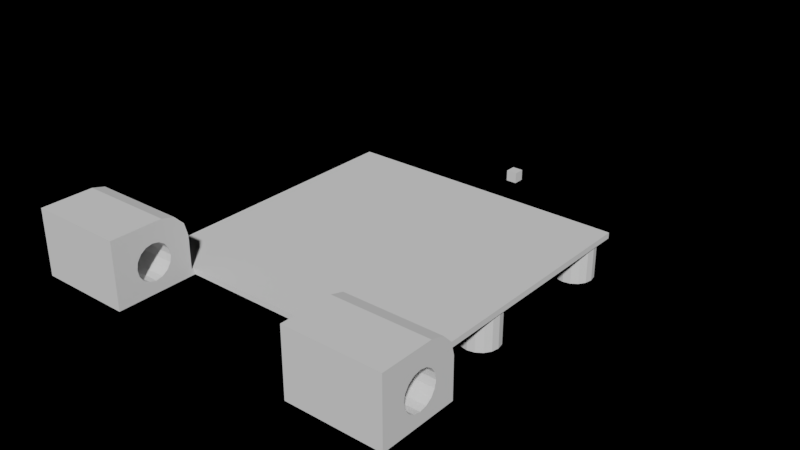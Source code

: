 # Source: camera.blend  (saved by Blender 2.79.0; exported with 4.5.12 LTS)
import bpy
from mathutils import Matrix  # noqa: F401  (used for matrix-valued properties, if any)

bpy.ops.wm.read_factory_settings(use_empty=True)
scene = bpy.context.scene
scene.name = 'Scene'

# ---- collections
col_collection_1 = bpy.data.collections.new('Collection 1'); scene.collection.children.link(col_collection_1)

# ---- world
world_world = bpy.data.worlds.new('World'); scene.world = world_world
world_world.use_nodes = True; world_world.node_tree.nodes.clear()
_N = world_world.node_tree.nodes; _L = world_world.node_tree.links
n0 = _N.new('ShaderNodeOutputWorld'); n0.name = 'World Output'; n0.location = (300, 300)
n1 = _N.new('ShaderNodeBackground'); n1.name = 'Background'; n1.location = (10, 300)
n1.inputs[0].default_value = (0.0, 0.0, 0.0, 1.0)
_L.new(n1.outputs[0], n0.inputs[0])
n0.is_active_output = True
world_world.color = (0.05088, 0.05088, 0.05088)
world_world.use_sun_shadow = False
world_world.sun_shadow_jitter_overblur = 0.0
world_world.cycles.sampling_method = 'MANUAL'

# ---- meshes
me_cube_003 = bpy.data.meshes.new('Cube.003')
me_cube_003.from_pydata([(-1.0, -1.0, -1.0), (-1.0, -1.0, 1.0), (-1.0, 1.0, -1.0), (-1.0, 1.0, 1.0), (1.0, -1.0, -1.0), (1.0, -1.0, 1.0), (1.0, 1.0, -1.0), (1.0, 1.0, 1.0)], [], [(0, 1, 3, 2), (2, 3, 7, 6), (6, 7, 5, 4), (4, 5, 1, 0), (2, 6, 4, 0), (7, 3, 1, 5)])
me_cube_003.use_remesh_preserve_volume = False
me_cube_003.use_remesh_preserve_attributes = False
me_cube_003.use_mirror_vertex_groups = False
me_cube_003.update()
me_cube = bpy.data.meshes.new('Cube')
me_cube.from_pydata([(-0.1071, -0.08941, 0.03294), (-0.1009, -0.09064, 0.03294), (-0.09564, -0.09415, 0.03294), (-0.09213, -0.09941, 0.03294), (-0.0909, -0.1056, 0.03294), (-0.09213, -0.1118, 0.03294), (-0.09564, -0.1171, 0.03294), (-0.1009, -0.1206, 0.03294), (-0.1071, -0.1218, 0.03294), (-0.1133, -0.1206, 0.03294), (-0.1186, -0.1171, 0.03294), (-0.1221, -0.1118, 0.03294), (-0.1233, -0.1056, 0.03294), (-0.1221, -0.09941, 0.03294), (-0.1186, -0.09415, 0.03294), (-0.1133, -0.09064, 0.03294), (-0.1071, 0.03672, 0.03294), (-0.1009, 0.03548, 0.03294), (-0.09564, 0.03197, 0.03294), (-0.09213, 0.02671, 0.03294), (-0.0909, 0.02051, 0.03294), (-0.09213, 0.01431, 0.03294), (-0.09564, 0.009057, 0.03294), (-0.1009, 0.005544, 0.03294), (-0.1071, 0.004311, 0.03294), (-0.1133, 0.005544, 0.03294), (-0.1186, 0.009057, 0.03294), (-0.1221, 0.01431, 0.03294), (-0.1233, 0.02051, 0.03294), (-0.1221, 0.02671, 0.03294), (-0.1186, 0.03197, 0.03294), (-0.1133, 0.03548, 0.03294), (0.1071, -0.08941, 0.03294), (0.1009, -0.09064, 0.03294), (0.09564, -0.09415, 0.03294), (0.09213, -0.09941, 0.03294), (0.0909, -0.1056, 0.03294), (0.09213, -0.1118, 0.03294), (0.09564, -0.1171, 0.03294), (0.1009, -0.1206, 0.03294), (0.1071, -0.1218, 0.03294), (0.1133, -0.1206, 0.03294), (0.1186, -0.1171, 0.03294), (0.1221, -0.1118, 0.03294), (0.1233, -0.1056, 0.03294), (0.1221, -0.09941, 0.03294), (0.1186, -0.09415, 0.03294), (0.1133, -0.09064, 0.03294), (0.1071, 0.03672, 0.03294), (0.1009, 0.03548, 0.03294), (0.09564, 0.03197, 0.03294), (0.09213, 0.02671, 0.03294), (0.0909, 0.02051, 0.03294), (0.09213, 0.01431, 0.03294), (0.09564, 0.009057, 0.03294), (0.1009, 0.005544, 0.03294), (0.1071, 0.004311, 0.03294), (0.1133, 0.005544, 0.03294), (0.1186, 0.009057, 0.03294), (0.1221, 0.01431, 0.03294), (0.1233, 0.02051, 0.03294), (0.1221, 0.02671, 0.03294), (0.1186, 0.03197, 0.03294), (0.1133, 0.03548, 0.03294), (0.125, -0.1244, -0.002497), (0.125, -0.1244, 0.002497), (-0.125, -0.1245, -0.002497), (-0.125, -0.1245, 0.002497), (0.125, 0.1245, -0.002497), (0.125, 0.1245, 0.002497), (-0.125, 0.1244, -0.002497), (-0.125, 0.1244, 0.002497), (-0.125, 0.1907, 0.002497), (-0.125, 0.1907, -0.002497), (0.125, 0.1907, -0.002497), (0.125, 0.1907, 0.002497), (0.125, 0.1907, -0.05329), (-0.125, 0.1907, -0.05329), (-0.1133, 0.03548, 0.002497), (-0.1071, 0.03672, 0.002497), (-0.1009, 0.03548, 0.002497), (-0.1186, 0.03197, 0.002497), (-0.1221, 0.02671, 0.002497), (-0.1221, 0.01431, 0.002497), (-0.1186, 0.009057, 0.002497), (-0.1233, 0.02051, 0.002497), (-0.1133, 0.005544, 0.002497), (-0.1071, 0.004311, 0.002497), (-0.1009, 0.005544, 0.002497), (-0.1133, -0.09064, 0.002497), (-0.1071, -0.08941, 0.002497), (-0.1009, -0.09064, 0.002497), (-0.1186, -0.09415, 0.002497), (-0.1221, -0.09941, 0.002497), (-0.1233, -0.1056, 0.002497), (-0.1186, -0.1171, 0.002497), (-0.1221, -0.1118, 0.002497), (-0.1071, -0.1218, 0.002497), (-0.1133, -0.1206, 0.002497), (-0.1009, -0.1206, 0.002497), (0.0909, 0.02051, 0.002497), (0.09213, 0.02671, 0.002497), (0.09213, 0.01431, 0.002497), (0.0909, -0.1056, 0.002497), (0.09213, -0.1118, 0.002497), (-0.0909, 0.02051, 0.002497), (-0.09213, 0.02671, 0.002497), (-0.09213, 0.01431, 0.002497), (-0.0909, -0.1056, 0.002497), (-0.09213, -0.09941, 0.002497), (-0.09213, -0.1118, 0.002497), (-0.09564, 0.009057, 0.002497), (-0.09564, -0.1171, 0.002497), (-0.09564, -0.09415, 0.002497), (-0.09564, 0.03197, 0.002497), (0.1071, 0.03672, 0.002497), (0.1009, 0.03548, 0.002497), (0.1133, 0.03548, 0.002497), (0.09564, 0.03197, 0.002497), (0.09564, 0.009057, 0.002497), (0.1133, 0.005544, 0.002497), (0.1071, 0.004311, 0.002497), (0.1009, 0.005544, 0.002497), (0.1071, -0.08941, 0.002497), (0.1009, -0.09064, 0.002497), (0.1133, -0.09064, 0.002497), (0.09213, -0.09941, 0.002497), (0.09564, -0.09415, 0.002497), (0.09564, -0.1171, 0.002497), (0.1133, -0.1206, 0.002497), (0.1009, -0.1206, 0.002497), (0.1071, -0.1218, 0.002497), (0.1186, 0.03197, 0.002497), (0.1186, 0.009057, 0.002497), (0.1186, -0.09415, 0.002497), (0.1221, -0.09941, 0.002497), (0.1186, -0.1171, 0.002497), (0.1221, 0.02671, 0.002497), (0.1221, 0.01431, 0.002497), (0.1221, -0.1118, 0.002497), (0.1233, 0.02051, 0.002497), (0.1233, -0.1056, 0.002497), (-0.1611, 0.1244, 0.002497), (-0.1611, 0.1244, -0.002497), (0.1611, 0.1245, 0.002497), (0.1611, 0.1245, -0.002497), (-0.1611, 0.1907, 0.002497), (-0.1611, 0.1907, -0.002497), (0.1611, 0.1907, 0.002497), (0.1611, 0.1907, -0.002497), (-0.1611, 0.1907, -0.05329), (0.1611, 0.1907, -0.05329), (-0.1075, -0.1245, -0.002497), (0.1075, -0.1245, -0.002497), (0.1075, -0.1245, 0.002497), (-0.1075, -0.1245, 0.002497), (0.1075, 0.1244, -0.002497), (-0.1075, 0.1244, -0.002497), (-0.1075, 0.1244, 0.002497), (0.1075, 0.1244, 0.002497), (0.1075, 0.1907, -0.002497), (-0.1075, 0.1907, -0.002497), (-0.1075, 0.1907, 0.002497), (0.1075, 0.1907, 0.002497), (0.1075, 0.1907, -0.05329), (-0.1075, 0.1907, -0.05329), (0.08138, 0.1907, -0.002497), (0.08138, 0.1907, -0.05329), (0.08138, 0.1244, 0.002497), (0.08138, 0.1907, 0.002497), (0.08138, 0.1215, 0.002497), (0.08138, 0.1215, -0.002497), (0.08138, 0.1244, -0.002497), (-0.08138, 0.1907, 0.002497), (-0.08138, 0.1244, 0.002497), (-0.08138, 0.1907, -0.002497), (-0.08138, 0.1907, -0.05329), (-0.08138, 0.1215, 0.002497), (-0.08138, 0.1215, -0.002497), (-0.08138, 0.1244, -0.002497), (0.125, 0.1245, -0.03116), (0.125, 0.1466, -0.05329), (0.125, 0.1274, -0.04222), (0.125, 0.1355, -0.05033), (-0.125, 0.1244, -0.03116), (-0.125, 0.1466, -0.05329), (-0.125, 0.1274, -0.04222), (-0.125, 0.1355, -0.05033), (-0.1611, 0.1466, -0.05329), (-0.1611, 0.1244, -0.03116), (-0.1611, 0.1355, -0.05033), (-0.1611, 0.1274, -0.04222), (0.1611, 0.1245, -0.03116), (0.1611, 0.1466, -0.05329), (0.1611, 0.1274, -0.04222), (0.1611, 0.1355, -0.05033), (0.1075, 0.1244, -0.03116), (0.1075, 0.1466, -0.05329), (0.1075, 0.1274, -0.04222), (0.1075, 0.1355, -0.05033), (-0.1075, 0.1466, -0.05329), (-0.1075, 0.1244, -0.03116), (-0.1075, 0.1355, -0.05033), (-0.1075, 0.1274, -0.04222), (0.08138, 0.1466, -0.05329), (0.08138, 0.1244, -0.03116), (0.08138, 0.1355, -0.05033), (0.08138, 0.1274, -0.04222), (-0.08138, 0.1244, -0.03116), (-0.08138, 0.1466, -0.05329), (-0.08138, 0.1274, -0.04222), (-0.08138, 0.1355, -0.05033), (0.1611, 0.1567, -0.03754), (0.08138, 0.1567, -0.03754), (-0.08138, 0.1567, -0.03754), (-0.1611, 0.1567, -0.03754), (0.1611, 0.151, -0.008679), (0.08138, 0.151, -0.008679), (-0.08138, 0.151, -0.008679), (-0.1611, 0.151, -0.008679), (0.1611, 0.1429, -0.0168), (0.08138, 0.1429, -0.0168), (-0.08138, 0.1429, -0.0168), (-0.1611, 0.1429, -0.0168), (0.1611, 0.1461, -0.01193), (0.08138, 0.1461, -0.01193), (-0.08138, 0.1461, -0.01193), (-0.1611, 0.1461, -0.01193), (0.1611, 0.1417, -0.02254), (0.08138, 0.1417, -0.02254), (-0.08138, 0.1417, -0.02254), (-0.1611, 0.1417, -0.02254), (0.1611, 0.1567, -0.007537), (0.08138, 0.1567, -0.007537), (-0.08138, 0.1567, -0.007537), (-0.1611, 0.1567, -0.007537), (0.1611, 0.1706, -0.02828), (0.08138, 0.1706, -0.02828), (-0.08138, 0.1706, -0.02828), (-0.1611, 0.1706, -0.02828), (0.1611, 0.1717, -0.02254), (0.08138, 0.1717, -0.02254), (-0.08138, 0.1717, -0.02254), (-0.1611, 0.1717, -0.02254), (0.1611, 0.1706, -0.0168), (0.08138, 0.1706, -0.0168), (-0.08138, 0.1706, -0.0168), (-0.1611, 0.1706, -0.0168), (0.1611, 0.1673, -0.01193), (0.08138, 0.1673, -0.01193), (-0.08138, 0.1673, -0.01193), (-0.1611, 0.1673, -0.01193), (0.1611, 0.1673, -0.03314), (0.08138, 0.1673, -0.03314), (-0.08138, 0.1673, -0.03314), (-0.1611, 0.1673, -0.03314), (0.1611, 0.151, -0.0364), (0.08138, 0.151, -0.0364), (-0.08138, 0.151, -0.0364), (-0.1611, 0.151, -0.0364), (0.1611, 0.1429, -0.02828), (0.08138, 0.1429, -0.02828), (-0.08138, 0.1429, -0.02828), (-0.1611, 0.1429, -0.02828), (0.1611, 0.1625, -0.0364), (0.08138, 0.1625, -0.0364), (-0.08138, 0.1625, -0.0364), (-0.1611, 0.1625, -0.0364), (0.1611, 0.1461, -0.03314), (0.08138, 0.1461, -0.03314), (-0.08138, 0.1461, -0.03314), (-0.1611, 0.1461, -0.03314), (0.1611, 0.1625, -0.008679), (0.08138, 0.1625, -0.008679), (-0.08138, 0.1625, -0.008679), (-0.1611, 0.1625, -0.008679)], [], [(1, 0, 15, 14, 13, 12, 11, 10, 9, 8, 7, 6, 5, 4, 3, 2), (17, 16, 31, 30, 29, 28, 27, 26, 25, 24, 23, 22, 21, 20, 19, 18), (33, 34, 35, 36, 37, 38, 39, 40, 41, 42, 43, 44, 45, 46, 47, 32), (49, 50, 51, 52, 53, 54, 55, 56, 57, 58, 59, 60, 61, 62, 63, 48), (152, 155, 67, 66), (66, 67, 71, 70), (159, 69, 75, 163), (68, 69, 65, 64), (153, 156, 68, 64), (71, 85, 82, 81, 78, 79, 80, 114, 106, 105, 100, 101, 118, 116, 115, 117, 132, 137, 140, 69, 159, 168, 170, 177, 174, 158), (160, 163, 75, 74), (72, 73, 147, 146), (143, 147, 243, 247, 251, 275, 235, 219, 227, 223, 231, 189), (74, 75, 148, 149), (184, 70, 143, 189), (160, 74, 76, 164), (200, 185, 77, 165), (76, 74, 149, 151), (103, 104, 37, 36), (69, 140, 138, 133, 120, 121, 122, 119, 102, 100, 105, 107, 111, 88, 87, 86, 84, 83, 85, 71, 67, 94, 93, 92, 89, 90, 91, 113, 109, 108, 103, 126, 127, 124, 123, 125, 134, 135, 141, 65), (65, 141, 139, 136, 129, 131, 130, 128, 104, 103, 108, 110, 112, 99, 97, 98, 95, 96, 94, 67, 155, 154), (124, 127, 34, 33), (112, 110, 5, 6), (83, 84, 26, 27), (97, 99, 7, 8), (84, 86, 25, 26), (136, 139, 43, 42), (107, 105, 20, 21), (108, 109, 3, 4), (102, 119, 54, 53), (85, 83, 27, 28), (95, 98, 9, 10), (91, 90, 0, 1), (90, 89, 15, 0), (89, 92, 14, 15), (79, 78, 31, 16), (141, 135, 45, 44), (125, 123, 32, 47), (129, 136, 42, 41), (106, 114, 18, 19), (101, 100, 52, 51), (120, 133, 58, 57), (117, 115, 48, 63), (104, 128, 38, 37), (135, 134, 46, 45), (114, 80, 17, 18), (116, 118, 50, 49), (137, 132, 62, 61), (130, 131, 40, 39), (138, 140, 60, 59), (93, 94, 12, 13), (115, 116, 49, 48), (123, 124, 33, 32), (87, 88, 23, 24), (113, 91, 1, 2), (131, 129, 41, 40), (100, 102, 53, 52), (105, 106, 19, 20), (99, 112, 6, 7), (110, 108, 4, 5), (96, 95, 10, 11), (94, 96, 11, 12), (119, 122, 55, 54), (88, 111, 22, 23), (92, 93, 13, 14), (122, 121, 56, 55), (98, 97, 8, 9), (86, 87, 24, 25), (140, 137, 61, 60), (81, 82, 29, 30), (78, 81, 30, 31), (109, 113, 2, 3), (127, 126, 35, 34), (80, 79, 16, 17), (121, 120, 57, 56), (126, 103, 36, 35), (133, 138, 59, 58), (111, 107, 21, 22), (132, 117, 63, 62), (82, 85, 28, 29), (139, 141, 44, 43), (128, 130, 39, 38), (134, 125, 47, 46), (118, 101, 51, 50), (143, 142, 146, 147), (144, 145, 149, 148), (156, 172, 205, 196), (149, 240, 236, 252, 264, 212, 256, 268, 260, 228, 192, 194, 195, 193, 151), (73, 77, 150, 147), (69, 68, 145, 144), (75, 69, 144, 148), (70, 71, 142, 143), (68, 156, 196, 180), (77, 185, 188, 150), (71, 72, 146, 142), (157, 70, 184, 201), (68, 180, 192, 145), (197, 204, 167, 164), (73, 161, 165, 77), (161, 175, 176, 165), (181, 76, 151, 193), (208, 179, 157, 201), (73, 72, 162, 161), (161, 162, 173, 175), (66, 70, 157, 152), (152, 157, 179, 178, 171, 172, 156, 153), (71, 158, 162, 72), (158, 174, 173, 162), (64, 65, 154, 153), (153, 154, 155, 152), (169, 168, 159, 163), (167, 204, 206, 207, 205, 229, 261, 269, 257, 213, 265, 253, 237, 241, 166), (167, 166, 160, 164), (166, 169, 163, 160), (176, 209, 200, 165), (174, 177, 178, 179), (177, 170, 171, 178), (168, 172, 171, 170), (166, 172, 168, 169), (176, 175, 242, 238, 254, 266, 214, 258, 270, 262, 230, 208, 210, 211, 209), (174, 179, 175, 173), (201, 184, 186, 203), (203, 186, 187, 202), (202, 187, 185, 200), (184, 189, 191, 186), (186, 191, 190, 187), (187, 190, 188, 185), (192, 180, 182, 194), (194, 182, 183, 195), (195, 183, 181, 193), (180, 196, 198, 182), (182, 198, 199, 183), (183, 199, 197, 181), (208, 201, 203, 210), (210, 203, 202, 211), (211, 202, 200, 209), (196, 205, 207, 198), (198, 207, 206, 199), (199, 206, 204, 197), (181, 197, 164, 76), (267, 266, 254, 255), (265, 264, 252, 253), (255, 254, 238, 239), (253, 252, 236, 237), (247, 246, 250, 251), (245, 244, 248, 249), (215, 214, 266, 267), (213, 212, 264, 265), (243, 242, 246, 247), (241, 240, 244, 245), (208, 230, 222, 226, 218, 234, 274, 250, 246, 242, 175, 179), (189, 231, 263, 271, 259, 215, 267, 255, 239, 243, 147, 150, 188, 190, 191), (259, 258, 214, 215), (257, 256, 212, 213), (263, 262, 270, 271), (261, 260, 268, 269), (271, 270, 258, 259), (269, 268, 256, 257), (219, 218, 226, 227), (217, 216, 224, 225), (231, 230, 262, 263), (229, 228, 260, 261), (275, 274, 234, 235), (273, 272, 232, 233), (192, 228, 220, 224, 216, 232, 272, 248, 244, 240, 149, 145), (235, 234, 218, 219), (233, 232, 216, 217), (251, 250, 274, 275), (249, 248, 272, 273), (227, 226, 222, 223), (225, 224, 220, 221), (223, 222, 230, 231), (221, 220, 228, 229), (239, 238, 242, 243), (237, 236, 240, 241), (166, 241, 245, 249, 273, 233, 217, 225, 221, 229, 205, 172)])
me_cube.use_remesh_preserve_volume = False
me_cube.use_remesh_preserve_attributes = False
me_cube.use_mirror_vertex_groups = False
me_cube.update()

# ---- objects
ob_cube_001 = bpy.data.objects.new('Cube.001', me_cube_003)
ob_cube = bpy.data.objects.new('Cube', me_cube)

# ---- transforms, parenting, visibility, modifiers, constraints
ob_cube_001.location = (-0.03021, 0.0, 9.313e-09)
ob_cube_001.rotation_euler = (3.142, -0.0, 0.0)
ob_cube_001.scale = (0.005, 0.005, 0.005)
ob_cube_001.lineart.crease_threshold = 0.0
ob_cube.location = (0.0, -0.2218, 0.02736)
ob_cube.rotation_euler = (3.142, -0.0, 0.0)
ob_cube.lineart.crease_threshold = 0.0

# ---- collection membership
col_collection_1.objects.link(ob_cube_001)
col_collection_1.objects.link(ob_cube)

# ---- scene / render settings (as saved in the file)
scene.frame_start = 1; scene.frame_end = 300; scene.frame_set(0)
scene.render.engine = 'CYCLES'
scene.render.image_settings.color_depth = '16'
scene.render.fps = 60
scene.render.frame_map_old = 1
scene.render.frame_map_new = 1
scene.render.dither_intensity = 0.0
scene.cycles.feature_set = 'EXPERIMENTAL'
scene.cycles.use_denoising = False
scene.cycles.samples = 256
scene.cycles.sampling_pattern = 'TABULATED_SOBOL'
scene.cycles.use_adaptive_sampling = False
scene.cycles.use_light_tree = False
scene.cycles.blur_glossy = 0.0
scene.cycles.max_bounces = 8
scene.cycles.sample_clamp_indirect = 0.0
scene.view_settings.view_transform = 'Filmic'
bpy.context.view_layer.update()

# ---- added for rendering (the .blend has no active camera and no usable light): camera, sun
cam_auto = bpy.data.cameras.new('AutoCamera')
cam_auto.lens = 50.0
cam_auto.sensor_width = 36.0
cam_auto.clip_end = 1000.0
ob_auto_camera = bpy.data.objects.new('AutoCamera', cam_auto)
scene.collection.objects.link(ob_auto_camera)
ob_auto_camera.location = (0.494393, -0.797037, 0.433054)
ob_auto_camera.rotation_euler = (1.09748, -7.21219e-08, 0.694738)
scene.camera = ob_auto_camera
light_auto_sun = bpy.data.lights.new('AutoSun', 'SUN')
light_auto_sun.energy = 3.0
light_auto_sun.angle = 0.0523599
ob_auto_sun = bpy.data.objects.new('AutoSun', light_auto_sun)
scene.collection.objects.link(ob_auto_sun)
ob_auto_sun.rotation_euler = (0.872665, 0.174533, 0.523599)
bpy.context.view_layer.update()

